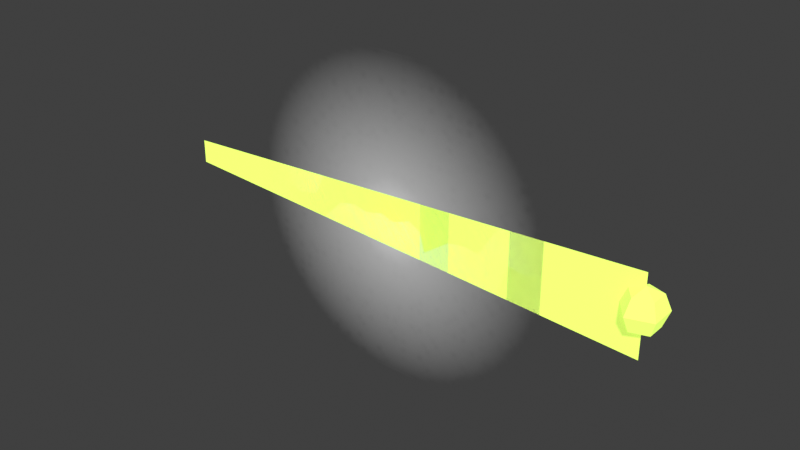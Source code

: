 # Source: swamp_ribbonFish.blend  (saved by Blender 5.2.44; exported with 4.5.12 LTS)
import bpy
from mathutils import Matrix  # noqa: F401  (used for matrix-valued properties, if any)

bpy.ops.wm.read_factory_settings(use_empty=True)
scene = bpy.context.scene
scene.name = 'Scene'

# ---- collections
col_collection = bpy.data.collections.new('Collection'); scene.collection.children.link(col_collection)
col_x = bpy.data.collections.new('沼泽·发光带鱼 · 原模型'); scene.collection.children.link(col_x)

# ---- images (referenced by path relative to the original .blend; pixels are not part of the script)
import os
ASSET_DIR = os.environ.get("B2B_ASSET_DIR", "")  # directory of the original .blend (textures are referenced by path, not embedded)
HERE = os.path.dirname(os.path.abspath(__file__))  # packed textures are extracted next to this script under _unpacked/

def load_image(name, relpath, width, height, colorspace="sRGB"):
    """Load a texture the original file referenced (path relative to the .blend, or extracted next to this script)."""
    p = next((c for c in (os.path.join(HERE, relpath), os.path.join(ASSET_DIR, relpath)) if relpath and os.path.exists(c)), "")
    if p:
        img = bpy.data.images.load(p, check_existing=True)
        img.name = name
    else:  # same state as the original file: an image datablock whose file is absent (Cycles renders it pink)
        img = bpy.data.images.new(name, width, height)
        img.source = "FILE"
        img.filepath = "//" + (relpath or name)
    img.colorspace_settings.name = colorspace
    return img
img_161eb9e28ec3eeb22c5ac0df765e759f547705e5e4c38cb2f7ea6393928d1cb = load_image('161eb9e28ec3eeb22c5ac0df765e759f547705e5e4c38cb2f7ea6393928d1cb', '_unpacked/161eb9e28ec3eeb22c5ac0df765e759f547705e5e4c38cb2f7ea6393928d1cb3.0409385c.png', 64, 64, 'sRGB')

# ---- materials (node trees are filled in below, after node groups)
mat_meshbasicmaterial_f570f183 = bpy.data.materials.new('MeshBasicMaterial_f570f183')
mat_meshbasicmaterial_f570f183.diffuse_color = (0.5776, 0.807, 0.117, 1.0)
mat_meshbasicmaterial_71b96aa5 = bpy.data.materials.new('MeshBasicMaterial_71b96aa5')
mat_meshbasicmaterial_71b96aa5.use_backface_culling = True
mat_meshbasicmaterial_71b96aa5.diffuse_color = (0.5776, 0.807, 0.117, 1.0)
mat_meshbasicmaterial_293aa739 = bpy.data.materials.new('MeshBasicMaterial_293aa739')
mat_meshbasicmaterial_293aa739.diffuse_color = (0.01521, 0.01298, 0.009721, 1.0)
mat_spritematerial_41924993 = bpy.data.materials.new('SpriteMaterial_41924993')
mat_spritematerial_41924993.use_backface_culling = True
mat_spritematerial_41924993.diffuse_color = (0.5776, 0.807, 0.117, 0.35)

# ---- material node trees
mat_meshbasicmaterial_f570f183.use_nodes = True; mat_meshbasicmaterial_f570f183.node_tree.nodes.clear()
_N = mat_meshbasicmaterial_f570f183.node_tree.nodes; _L = mat_meshbasicmaterial_f570f183.node_tree.links
n0 = _N.new('ShaderNodeBsdfPrincipled'); n0.name = 'Principled BSDF'; n0.location = (-200, 100)
n0.inputs[0].default_value = (0.5776, 0.807, 0.117, 1.0)
n0.inputs[2].default_value = 0.85
n0.inputs[10].default_value = 0.005
n0.inputs[27].default_value = (0.5776, 0.807, 0.117, 1.0)
n0.inputs[28].default_value = 1.0
n1 = _N.new('ShaderNodeOutputMaterial'); n1.name = 'Material Output'; n1.location = (200, 100)
_L.new(n0.outputs[0], n1.inputs[0])
n1.is_active_output = True
mat_meshbasicmaterial_71b96aa5.use_nodes = True; mat_meshbasicmaterial_71b96aa5.node_tree.nodes.clear()
_N = mat_meshbasicmaterial_71b96aa5.node_tree.nodes; _L = mat_meshbasicmaterial_71b96aa5.node_tree.links
n0 = _N.new('ShaderNodeBsdfPrincipled'); n0.name = 'Principled BSDF'; n0.location = (-200, 100)
n0.inputs[0].default_value = (0.5776, 0.807, 0.117, 1.0)
n0.inputs[2].default_value = 0.85
n0.inputs[10].default_value = 0.005
n0.inputs[27].default_value = (0.5776, 0.807, 0.117, 1.0)
n0.inputs[28].default_value = 1.0
n1 = _N.new('ShaderNodeOutputMaterial'); n1.name = 'Material Output'; n1.location = (200, 100)
_L.new(n0.outputs[0], n1.inputs[0])
n1.is_active_output = True
mat_meshbasicmaterial_293aa739.use_nodes = True; mat_meshbasicmaterial_293aa739.node_tree.nodes.clear()
_N = mat_meshbasicmaterial_293aa739.node_tree.nodes; _L = mat_meshbasicmaterial_293aa739.node_tree.links
n0 = _N.new('ShaderNodeBsdfPrincipled'); n0.name = 'Principled BSDF'; n0.location = (-200, 100)
n0.inputs[0].default_value = (0.01521, 0.01298, 0.009721, 1.0)
n0.inputs[2].default_value = 0.85
n0.inputs[10].default_value = 0.005
n0.inputs[27].default_value = (0.01521, 0.01298, 0.009721, 1.0)
n0.inputs[28].default_value = 1.0
n1 = _N.new('ShaderNodeOutputMaterial'); n1.name = 'Material Output'; n1.location = (200, 100)
_L.new(n0.outputs[0], n1.inputs[0])
n1.is_active_output = True
mat_spritematerial_41924993.use_nodes = True; mat_spritematerial_41924993.node_tree.nodes.clear()
_N = mat_spritematerial_41924993.node_tree.nodes; _L = mat_spritematerial_41924993.node_tree.links
n0 = _N.new('ShaderNodeBsdfPrincipled'); n0.name = 'Principled BSDF'; n0.location = (-200, 100)
n0.inputs[2].default_value = 0.85
n0.inputs[10].default_value = 0.005
n0.inputs[27].default_value = (0.0, 0.0, 0.0, 1.0)
n0.inputs[28].default_value = 1.0
n1 = _N.new('ShaderNodeOutputMaterial'); n1.name = 'Material Output'; n1.location = (200, 100)
n2 = _N.new('ShaderNodeTexImage'); n2.name = 'Image Texture'; n2.location = (0, 0)
n2.image = img_161eb9e28ec3eeb22c5ac0df765e759f547705e5e4c38cb2f7ea6393928d1cb
_L.new(n0.outputs[0], n1.inputs[0])
_L.new(n2.outputs[0], n0.inputs[0])
_L.new(n2.outputs[1], n0.inputs[4])
n1.is_active_output = True

# ---- world
world_world = bpy.data.worlds.new('World'); scene.world = world_world
world_world.use_nodes = True; world_world.node_tree.nodes.clear()
_N = world_world.node_tree.nodes; _L = world_world.node_tree.links
n0 = _N.new('ShaderNodeOutputWorld'); n0.name = 'World Output'; n0.location = (200, 100)
n1 = _N.new('ShaderNodeBackground'); n1.name = 'Background'; n1.location = (-200, 100)
n1.inputs[0].default_value = (0.05088, 0.05088, 0.05088, 1.0)
_L.new(n1.outputs[0], n0.inputs[0])
n0.is_active_output = True
world_world.color = (0.05088, 0.05088, 0.05088)
world_world.sun_shadow_jitter_overblur = 0.0

# ---- meshes
me_n1 = bpy.data.meshes.new('n1')
me_n1.from_pydata([(-1.9, 6.795e-09, 0.09), (-1.663, 7.786e-09, 0.1031), (-1.425, 8.777e-09, 0.1163), (-1.188, 9.768e-09, 0.1294), (-0.95, 1.076e-08, 0.1425), (-0.7125, 1.175e-08, 0.1556), (-0.475, 1.274e-08, 0.1688), (-0.2375, 1.373e-08, 0.1819), (0.0, 1.472e-08, 0.195), (0.2375, 1.571e-08, 0.2081), (0.475, 1.67e-08, 0.2213), (0.7125, 1.769e-08, 0.2344), (0.95, 1.869e-08, 0.2475), (1.188, 1.968e-08, 0.2606), (1.425, 2.067e-08, 0.2738), (1.663, 2.166e-08, 0.2869), (1.9, 2.265e-08, 0.3), (-1.9, -6.795e-09, -0.09), (-1.663, -7.786e-09, -0.1031), (-1.425, -8.777e-09, -0.1163), (-1.188, -9.768e-09, -0.1294), (-0.95, -1.076e-08, -0.1425), (-0.7125, -1.175e-08, -0.1556), (-0.475, -1.274e-08, -0.1688), (-0.2375, -1.373e-08, -0.1819), (0.0, -1.472e-08, -0.195), (0.2375, -1.571e-08, -0.2081), (0.475, -1.67e-08, -0.2213), (0.7125, -1.769e-08, -0.2344), (0.95, -1.869e-08, -0.2475), (1.188, -1.968e-08, -0.2606), (1.425, -2.067e-08, -0.2738), (1.663, -2.166e-08, -0.2869), (1.9, -2.265e-08, -0.3)], [], [(0, 17, 1), (17, 18, 1), (1, 18, 2), (18, 19, 2), (2, 19, 3), (19, 20, 3), (3, 20, 4), (20, 21, 4), (4, 21, 5), (21, 22, 5), (5, 22, 6), (22, 23, 6), (6, 23, 7), (23, 24, 7), (7, 24, 8), (24, 25, 8), (8, 25, 9), (25, 26, 9), (9, 26, 10), (26, 27, 10), (10, 27, 11), (27, 28, 11), (11, 28, 12), (28, 29, 12), (12, 29, 13), (29, 30, 13), (13, 30, 14), (30, 31, 14), (14, 31, 15), (31, 32, 15), (15, 32, 16), (32, 33, 16)])
me_n1.polygons.foreach_set('use_smooth', [True] * 32)
_uv = me_n1.uv_layers.new(name='UVMap')
_uv.uv.foreach_set('vector', [0.0, 1.0, 0.0, 0.0, 0.0625, 1.0, 0.0, 0.0, 0.0625, 0.0, 0.0625, 1.0, 0.0625, 1.0, 0.0625, 0.0, 0.125, 1.0, 0.0625, 0.0, 0.125, 0.0, 0.125, 1.0, 0.125, 1.0, 0.125, 0.0, 0.1875, 1.0, 0.125, 0.0, 0.1875, 0.0, 0.1875, 1.0, 0.1875, 1.0, 0.1875, 0.0, 0.25, 1.0, 0.1875, 0.0, 0.25, 0.0, 0.25, 1.0, 0.25, 1.0, 0.25, 0.0, 0.3125, 1.0, 0.25, 0.0, 0.3125, 0.0, 0.3125, 1.0, 0.3125, 1.0, 0.3125, 0.0, 0.375, 1.0, 0.3125, 0.0, 0.375, 0.0, 0.375, 1.0, 0.375, 1.0, 0.375, 0.0, 0.4375, 1.0, 0.375, 0.0, 0.4375, 0.0, 0.4375, 1.0, 0.4375, 1.0, 0.4375, 0.0, 0.5, 1.0, 0.4375, 0.0, 0.5, 0.0, 0.5, 1.0, 0.5, 1.0, 0.5, 0.0, 0.5625, 1.0, 0.5, 0.0, 0.5625, 0.0, 0.5625, 1.0, 0.5625, 1.0, 0.5625, 0.0, 0.625, 1.0, 0.5625, 0.0, 0.625, 0.0, 0.625, 1.0, 0.625, 1.0, 0.625, 0.0, 0.6875, 1.0, 0.625, 0.0, 0.6875, 0.0, 0.6875, 1.0, 0.6875, 1.0, 0.6875, 0.0, 0.75, 1.0, 0.6875, 0.0, 0.75, 0.0, 0.75, 1.0, 0.75, 1.0, 0.75, 0.0, 0.8125, 1.0, 0.75, 0.0, 0.8125, 0.0, 0.8125, 1.0, 0.8125, 1.0, 0.8125, 0.0, 0.875, 1.0, 0.8125, 0.0, 0.875, 0.0, 0.875, 1.0, 0.875, 1.0, 0.875, 0.0, 0.9375, 1.0, 0.875, 0.0, 0.9375, 0.0, 0.9375, 1.0, 0.9375, 1.0, 0.9375, 0.0, 1.0, 1.0, 0.9375, 0.0, 1.0, 0.0, 1.0, 1.0])
me_n1.materials.append(mat_meshbasicmaterial_f570f183)
me_n1.update()
me_n1.normals_split_custom_set([tuple(v) for v in zip(*[iter([-3.246e-16, -1.0, 7.55e-08, -4.873e-17, -1.0, 7.55e-08, 7.484e-16, -1.0, 7.55e-08, -4.873e-17, -1.0, 7.55e-08, 1.883e-16, -1.0, 7.55e-08, 7.484e-16, -1.0, 7.55e-08, 7.484e-16, -1.0, 7.55e-08, 1.883e-16, -1.0, 7.55e-08, -1.319e-15, -1.0, 7.55e-08, 1.883e-16, -1.0, 7.55e-08, -6.047e-16, -1.0, 7.55e-08, -1.319e-15, -1.0, 7.55e-08, -1.319e-15, -1.0, 7.55e-08, -6.047e-16, -1.0, 7.55e-08, 6.561e-16, -1.0, 7.55e-08, -6.047e-16, -1.0, 7.55e-08, 1.044e-15, -1.0, 7.55e-08, 6.561e-16, -1.0, 7.55e-08, 6.561e-16, -1.0, 7.55e-08, 1.044e-15, -1.0, 7.55e-08, -3.616e-16, -1.0, 7.55e-08, 1.044e-15, -1.0, 7.55e-08, -5.412e-16, -1.0, 7.55e-08, -3.616e-16, -1.0, 7.55e-08, -3.616e-16, -1.0, 7.55e-08, -5.412e-16, -1.0, 7.55e-08, 7.181e-16, -1.0, 7.55e-08, -5.412e-16, -1.0, 7.55e-08, 2.262e-16, -1.0, 7.55e-08, 7.181e-16, -1.0, 7.55e-08, 7.181e-16, -1.0, 7.55e-08, 2.262e-16, -1.0, 7.55e-08, 8.606e-16, -1.0, 7.55e-08, 2.262e-16, -1.0, 7.55e-08, -8.273e-16, -1.0, 7.55e-08, 8.606e-16, -1.0, 7.55e-08, 8.606e-16, -1.0, 7.55e-08, -8.273e-16, -1.0, 7.55e-08, -1.168e-15, -1.0, 7.55e-08, -8.273e-16, -1.0, 7.55e-08, -2.684e-16, -1.0, 7.55e-08, -1.168e-15, -1.0, 7.55e-08, -1.168e-15, -1.0, 7.55e-08, -2.684e-16, -1.0, 7.55e-08, -1.592e-15, -1.0, 7.55e-08, -2.684e-16, -1.0, 7.55e-08, 1.532e-15, -1.0, 7.55e-08, -1.592e-15, -1.0, 7.55e-08, -1.592e-15, -1.0, 7.55e-08, 1.532e-15, -1.0, 7.55e-08, 3.57e-16, -1.0, 7.55e-08, 1.532e-15, -1.0, 7.55e-08, 8.383e-16, -1.0, 7.55e-08, 3.57e-16, -1.0, 7.55e-08, 3.57e-16, -1.0, 7.55e-08, 8.383e-16, -1.0, 7.55e-08, 1.059e-15, -1.0, 7.55e-08, 8.383e-16, -1.0, 7.55e-08, -9.401e-16, -1.0, 7.55e-08, 1.059e-15, -1.0, 7.55e-08, 1.059e-15, -1.0, 7.55e-08, -9.401e-16, -1.0, 7.55e-08, -4.809e-16, -1.0, 7.55e-08, -9.401e-16, -1.0, 7.55e-08, -4.13e-16, -1.0, 7.55e-08, -4.809e-16, -1.0, 7.55e-08, -4.809e-16, -1.0, 7.55e-08, -4.13e-16, -1.0, 7.55e-08, 4.36e-16, -1.0, 7.55e-08, -4.13e-16, -1.0, 7.55e-08, 3.715e-16, -1.0, 7.55e-08, 4.36e-16, -1.0, 7.55e-08, 4.36e-16, -1.0, 7.55e-08, 3.715e-16, -1.0, 7.55e-08, 1.227e-15, -1.0, 7.55e-08, 3.715e-16, -1.0, 7.55e-08, -1.067e-15, -1.0, 7.55e-08, 1.227e-15, -1.0, 7.55e-08, 1.227e-15, -1.0, 7.55e-08, -1.067e-15, -1.0, 7.55e-08, 8.411e-16, -1.0, 7.55e-08, -1.067e-15, -1.0, 7.55e-08, -1.033e-15, -1.0, 7.55e-08, 8.411e-16, -1.0, 7.55e-08, 8.411e-16, -1.0, 7.55e-08, -1.033e-15, -1.0, 7.55e-08, 8.316e-16, -1.0, 7.55e-08, -1.033e-15, -1.0, 7.55e-08, -7.053e-16, -1.0, 7.55e-08, 8.316e-16, -1.0, 7.55e-08, 8.316e-16, -1.0, 7.55e-08, -7.053e-16, -1.0, 7.55e-08, 6.156e-16, -1.0, 7.55e-08, -7.053e-16, -1.0, 7.55e-08, -1.169e-15, -1.0, 7.55e-08, 6.156e-16, -1.0, 7.55e-08])] * 3)])
me_n2 = bpy.data.meshes.new('n2')
me_n2.from_pydata([(0.0, 1.208e-08, 0.16), (-0.1131, 8.542e-09, 0.1131), (-0.03496, -0.1076, 0.1131), (0.0, 1.208e-08, 0.16), (-0.03496, -0.1076, 0.1131), (0.09153, -0.0665, 0.1131), (0.0, 1.208e-08, 0.16), (0.09153, -0.0665, 0.1131), (0.09153, 0.0665, 0.1131), (0.0, 1.208e-08, 0.16), (0.09153, 0.0665, 0.1131), (-0.03496, 0.1076, 0.1131), (0.0, 1.208e-08, 0.16), (-0.03496, 0.1076, 0.1131), (-0.1131, 8.542e-09, 0.1131), (-0.03496, -0.1076, 0.1131), (-0.1131, 8.542e-09, 0.1131), (-0.04944, -0.1522, 1.149e-08), (-0.1131, 8.542e-09, 0.1131), (-0.16, 7.397e-25, 9.797e-18), (-0.04944, -0.1522, 1.149e-08), (0.09153, -0.0665, 0.1131), (-0.03496, -0.1076, 0.1131), (0.1294, -0.09405, 7.1e-09), (-0.03496, -0.1076, 0.1131), (-0.04944, -0.1522, 1.149e-08), (0.1294, -0.09405, 7.1e-09), (0.09153, 0.0665, 0.1131), (0.09153, -0.0665, 0.1131), (0.1294, 0.09405, -7.1e-09), (0.09153, -0.0665, 0.1131), (0.1294, -0.09405, 7.1e-09), (0.1294, 0.09405, -7.1e-09), (-0.03496, 0.1076, 0.1131), (0.09153, 0.0665, 0.1131), (-0.04944, 0.1522, -1.149e-08), (0.09153, 0.0665, 0.1131), (0.1294, 0.09405, -7.1e-09), (-0.04944, 0.1522, -1.149e-08), (-0.1131, 8.542e-09, 0.1131), (-0.03496, 0.1076, 0.1131), (-0.16, 3.919e-17, 9.797e-18), (-0.03496, 0.1076, 0.1131), (-0.04944, 0.1522, -1.149e-08), (-0.16, 3.919e-17, 9.797e-18), (-0.04944, -0.1522, 1.149e-08), (-0.16, 7.397e-25, 9.797e-18), (-0.03496, -0.1076, -0.1131), (-0.16, 7.397e-25, 9.797e-18), (-0.1131, -8.542e-09, -0.1131), (-0.03496, -0.1076, -0.1131), (0.1294, -0.09405, 7.1e-09), (-0.04944, -0.1522, 1.149e-08), (0.09153, -0.0665, -0.1131), (-0.04944, -0.1522, 1.149e-08), (-0.03496, -0.1076, -0.1131), (0.09153, -0.0665, -0.1131), (0.1294, 0.09405, -7.1e-09), (0.1294, -0.09405, 7.1e-09), (0.09153, 0.0665, -0.1131), (0.1294, -0.09405, 7.1e-09), (0.09153, -0.0665, -0.1131), (0.09153, 0.0665, -0.1131), (-0.04944, 0.1522, -1.149e-08), (0.1294, 0.09405, -7.1e-09), (-0.03496, 0.1076, -0.1131), (0.1294, 0.09405, -7.1e-09), (0.09153, 0.0665, -0.1131), (-0.03496, 0.1076, -0.1131), (-0.16, 3.919e-17, 9.797e-18), (-0.04944, 0.1522, -1.149e-08), (-0.1131, -8.542e-09, -0.1131), (-0.04944, 0.1522, -1.149e-08), (-0.03496, 0.1076, -0.1131), (-0.1131, -8.542e-09, -0.1131), (-0.03496, -0.1076, -0.1131), (-0.1131, -8.542e-09, -0.1131), (-6.055e-18, -1.208e-08, -0.16), (0.09153, -0.0665, -0.1131), (-0.03496, -0.1076, -0.1131), (1.585e-17, -1.208e-08, -0.16), (0.09153, 0.0665, -0.1131), (0.09153, -0.0665, -0.1131), (1.585e-17, -1.208e-08, -0.16), (-0.03496, 0.1076, -0.1131), (0.09153, 0.0665, -0.1131), (-6.055e-18, -1.208e-08, -0.16), (-0.1131, -8.542e-09, -0.1131), (-0.03496, 0.1076, -0.1131), (-1.959e-17, -1.208e-08, -0.16)], [], [(0, 1, 2), (3, 4, 5), (6, 7, 8), (9, 10, 11), (12, 13, 14), (15, 16, 17), (18, 19, 20), (21, 22, 23), (24, 25, 26), (27, 28, 29), (30, 31, 32), (33, 34, 35), (36, 37, 38), (39, 40, 41), (42, 43, 44), (45, 46, 47), (48, 49, 50), (51, 52, 53), (54, 55, 56), (57, 58, 59), (60, 61, 62), (63, 64, 65), (66, 67, 68), (69, 70, 71), (72, 73, 74), (75, 76, 77), (78, 79, 80), (81, 82, 83), (84, 85, 86), (87, 88, 89)])
me_n2.polygons.foreach_set('use_smooth', [True] * 30)
_uv = me_n2.uv_layers.new(name='UVMap')
_uv.uv.foreach_set('vector', [0.1, 1.0, 0.0, 0.75, 0.2, 0.75, 0.3, 1.0, 0.2, 0.75, 0.4, 0.75, 0.5, 1.0, 0.4, 0.75, 0.6, 0.75, 0.7, 1.0, 0.6, 0.75, 0.8, 0.75, 0.9, 1.0, 0.8, 0.75, 1.0, 0.75, 0.2, 0.75, 0.0, 0.75, 0.2, 0.5, 0.0, 0.75, 0.0, 0.5, 0.2, 0.5, 0.4, 0.75, 0.2, 0.75, 0.4, 0.5, 0.2, 0.75, 0.2, 0.5, 0.4, 0.5, 0.6, 0.75, 0.4, 0.75, 0.6, 0.5, 0.4, 0.75, 0.4, 0.5, 0.6, 0.5, 0.8, 0.75, 0.6, 0.75, 0.8, 0.5, 0.6, 0.75, 0.6, 0.5, 0.8, 0.5, 1.0, 0.75, 0.8, 0.75, 1.0, 0.5, 0.8, 0.75, 0.8, 0.5, 1.0, 0.5, 0.2, 0.5, 0.0, 0.5, 0.2, 0.25, 0.0, 0.5, 0.0, 0.25, 0.2, 0.25, 0.4, 0.5, 0.2, 0.5, 0.4, 0.25, 0.2, 0.5, 0.2, 0.25, 0.4, 0.25, 0.6, 0.5, 0.4, 0.5, 0.6, 0.25, 0.4, 0.5, 0.4, 0.25, 0.6, 0.25, 0.8, 0.5, 0.6, 0.5, 0.8, 0.25, 0.6, 0.5, 0.6, 0.25, 0.8, 0.25, 1.0, 0.5, 0.8, 0.5, 1.0, 0.25, 0.8, 0.5, 0.8, 0.25, 1.0, 0.25, 0.2, 0.25, 0.0, 0.25, 0.1, 0.0, 0.4, 0.25, 0.2, 0.25, 0.3, 0.0, 0.6, 0.25, 0.4, 0.25, 0.5, 0.0, 0.8, 0.25, 0.6, 0.25, 0.7, 0.0, 1.0, 0.25, 0.8, 0.25, 0.9, 0.0])
me_n2.materials.append(mat_meshbasicmaterial_71b96aa5)
me_n2.update()
me_n2.normals_split_custom_set([tuple(v) for v in zip(*[iter([-0.3687, -0.2679, 0.8901, -0.3687, -0.2679, 0.8901, -0.3687, -0.2679, 0.8901, 0.1408, -0.4334, 0.8901, 0.1408, -0.4334, 0.8901, 0.1408, -0.4334, 0.8901, 0.4557, 9.731e-08, 0.8901, 0.4557, 9.731e-08, 0.8901, 0.4557, 9.731e-08, 0.8901, 0.1408, 0.4334, 0.8901, 0.1408, 0.4334, 0.8901, 0.1408, 0.4334, 0.8901, -0.3687, 0.2679, 0.8901, -0.3687, 0.2679, 0.8901, -0.3687, 0.2679, 0.8901, -0.7671, -0.5573, 0.3177, -0.7671, -0.5573, 0.3177, -0.7671, -0.5573, 0.3177, -0.7671, -0.5573, 0.3177, -0.7671, -0.5573, 0.3177, -0.7671, -0.5573, 0.3177, 0.293, -0.9018, 0.3177, 0.293, -0.9018, 0.3177, 0.293, -0.9018, 0.3177, 0.293, -0.9018, 0.3177, 0.293, -0.9018, 0.3177, 0.293, -0.9018, 0.3177, 0.9482, 0.0, 0.3177, 0.9482, 0.0, 0.3177, 0.9482, 0.0, 0.3177, 0.9482, 8.081e-08, 0.3177, 0.9482, 8.081e-08, 0.3177, 0.9482, 8.081e-08, 0.3177, 0.293, 0.9018, 0.3177, 0.293, 0.9018, 0.3177, 0.293, 0.9018, 0.3177, 0.293, 0.9018, 0.3177, 0.293, 0.9018, 0.3177, 0.293, 0.9018, 0.3177, -0.7671, 0.5573, 0.3177, -0.7671, 0.5573, 0.3177, -0.7671, 0.5573, 0.3177, -0.7671, 0.5573, 0.3177, -0.7671, 0.5573, 0.3177, -0.7671, 0.5573, 0.3177, -0.7671, -0.5573, -0.3177, -0.7671, -0.5573, -0.3177, -0.7671, -0.5573, -0.3177, -0.7671, -0.5573, -0.3177, -0.7671, -0.5573, -0.3177, -0.7671, -0.5573, -0.3177, 0.293, -0.9018, -0.3177, 0.293, -0.9018, -0.3177, 0.293, -0.9018, -0.3177, 0.293, -0.9018, -0.3177, 0.293, -0.9018, -0.3177, 0.293, -0.9018, -0.3177, 0.9482, -8.299e-08, -0.3177, 0.9482, -8.299e-08, -0.3177, 0.9482, -8.299e-08, -0.3177, 0.9482, 5.452e-08, -0.3177, 0.9482, 5.452e-08, -0.3177, 0.9482, 5.452e-08, -0.3177, 0.293, 0.9018, -0.3177, 0.293, 0.9018, -0.3177, 0.293, 0.9018, -0.3177, 0.293, 0.9018, -0.3177, 0.293, 0.9018, -0.3177, 0.293, 0.9018, -0.3177, -0.7671, 0.5573, -0.3177, -0.7671, 0.5573, -0.3177, -0.7671, 0.5573, -0.3177, -0.7671, 0.5573, -0.3177, -0.7671, 0.5573, -0.3177, -0.7671, 0.5573, -0.3177, -0.3687, -0.2679, -0.8901, -0.3687, -0.2679, -0.8901, -0.3687, -0.2679, -0.8901, 0.1408, -0.4334, -0.8901, 0.1408, -0.4334, -0.8901, 0.1408, -0.4334, -0.8901, 0.4557, -1.021e-07, -0.8901, 0.4557, -1.021e-07, -0.8901, 0.4557, -1.021e-07, -0.8901, 0.1408, 0.4334, -0.8901, 0.1408, 0.4334, -0.8901, 0.1408, 0.4334, -0.8901, -0.3687, 0.2679, -0.8901, -0.3687, 0.2679, -0.8901, -0.3687, 0.2679, -0.8901])] * 3)])
me_n3 = bpy.data.meshes.new('n3')
me_n3.from_pydata([(0.0, 1.208e-08, 0.16), (-0.1131, 8.542e-09, 0.1131), (-0.03496, -0.1076, 0.1131), (0.0, 1.208e-08, 0.16), (-0.03496, -0.1076, 0.1131), (0.09153, -0.0665, 0.1131), (0.0, 1.208e-08, 0.16), (0.09153, -0.0665, 0.1131), (0.09153, 0.0665, 0.1131), (0.0, 1.208e-08, 0.16), (0.09153, 0.0665, 0.1131), (-0.03496, 0.1076, 0.1131), (0.0, 1.208e-08, 0.16), (-0.03496, 0.1076, 0.1131), (-0.1131, 8.542e-09, 0.1131), (-0.03496, -0.1076, 0.1131), (-0.1131, 8.542e-09, 0.1131), (-0.04944, -0.1522, 1.149e-08), (-0.1131, 8.542e-09, 0.1131), (-0.16, 7.397e-25, 9.797e-18), (-0.04944, -0.1522, 1.149e-08), (0.09153, -0.0665, 0.1131), (-0.03496, -0.1076, 0.1131), (0.1294, -0.09405, 7.1e-09), (-0.03496, -0.1076, 0.1131), (-0.04944, -0.1522, 1.149e-08), (0.1294, -0.09405, 7.1e-09), (0.09153, 0.0665, 0.1131), (0.09153, -0.0665, 0.1131), (0.1294, 0.09405, -7.1e-09), (0.09153, -0.0665, 0.1131), (0.1294, -0.09405, 7.1e-09), (0.1294, 0.09405, -7.1e-09), (-0.03496, 0.1076, 0.1131), (0.09153, 0.0665, 0.1131), (-0.04944, 0.1522, -1.149e-08), (0.09153, 0.0665, 0.1131), (0.1294, 0.09405, -7.1e-09), (-0.04944, 0.1522, -1.149e-08), (-0.1131, 8.542e-09, 0.1131), (-0.03496, 0.1076, 0.1131), (-0.16, 3.919e-17, 9.797e-18), (-0.03496, 0.1076, 0.1131), (-0.04944, 0.1522, -1.149e-08), (-0.16, 3.919e-17, 9.797e-18), (-0.04944, -0.1522, 1.149e-08), (-0.16, 7.397e-25, 9.797e-18), (-0.03496, -0.1076, -0.1131), (-0.16, 7.397e-25, 9.797e-18), (-0.1131, -8.542e-09, -0.1131), (-0.03496, -0.1076, -0.1131), (0.1294, -0.09405, 7.1e-09), (-0.04944, -0.1522, 1.149e-08), (0.09153, -0.0665, -0.1131), (-0.04944, -0.1522, 1.149e-08), (-0.03496, -0.1076, -0.1131), (0.09153, -0.0665, -0.1131), (0.1294, 0.09405, -7.1e-09), (0.1294, -0.09405, 7.1e-09), (0.09153, 0.0665, -0.1131), (0.1294, -0.09405, 7.1e-09), (0.09153, -0.0665, -0.1131), (0.09153, 0.0665, -0.1131), (-0.04944, 0.1522, -1.149e-08), (0.1294, 0.09405, -7.1e-09), (-0.03496, 0.1076, -0.1131), (0.1294, 0.09405, -7.1e-09), (0.09153, 0.0665, -0.1131), (-0.03496, 0.1076, -0.1131), (-0.16, 3.919e-17, 9.797e-18), (-0.04944, 0.1522, -1.149e-08), (-0.1131, -8.542e-09, -0.1131), (-0.04944, 0.1522, -1.149e-08), (-0.03496, 0.1076, -0.1131), (-0.1131, -8.542e-09, -0.1131), (-0.03496, -0.1076, -0.1131), (-0.1131, -8.542e-09, -0.1131), (-6.055e-18, -1.208e-08, -0.16), (0.09153, -0.0665, -0.1131), (-0.03496, -0.1076, -0.1131), (1.585e-17, -1.208e-08, -0.16), (0.09153, 0.0665, -0.1131), (0.09153, -0.0665, -0.1131), (1.585e-17, -1.208e-08, -0.16), (-0.03496, 0.1076, -0.1131), (0.09153, 0.0665, -0.1131), (-6.055e-18, -1.208e-08, -0.16), (-0.1131, -8.542e-09, -0.1131), (-0.03496, 0.1076, -0.1131), (-1.959e-17, -1.208e-08, -0.16)], [], [(0, 1, 2), (3, 4, 5), (6, 7, 8), (9, 10, 11), (12, 13, 14), (15, 16, 17), (18, 19, 20), (21, 22, 23), (24, 25, 26), (27, 28, 29), (30, 31, 32), (33, 34, 35), (36, 37, 38), (39, 40, 41), (42, 43, 44), (45, 46, 47), (48, 49, 50), (51, 52, 53), (54, 55, 56), (57, 58, 59), (60, 61, 62), (63, 64, 65), (66, 67, 68), (69, 70, 71), (72, 73, 74), (75, 76, 77), (78, 79, 80), (81, 82, 83), (84, 85, 86), (87, 88, 89)])
me_n3.polygons.foreach_set('use_smooth', [True] * 30)
_uv = me_n3.uv_layers.new(name='UVMap')
_uv.uv.foreach_set('vector', [0.1, 1.0, 0.0, 0.75, 0.2, 0.75, 0.3, 1.0, 0.2, 0.75, 0.4, 0.75, 0.5, 1.0, 0.4, 0.75, 0.6, 0.75, 0.7, 1.0, 0.6, 0.75, 0.8, 0.75, 0.9, 1.0, 0.8, 0.75, 1.0, 0.75, 0.2, 0.75, 0.0, 0.75, 0.2, 0.5, 0.0, 0.75, 0.0, 0.5, 0.2, 0.5, 0.4, 0.75, 0.2, 0.75, 0.4, 0.5, 0.2, 0.75, 0.2, 0.5, 0.4, 0.5, 0.6, 0.75, 0.4, 0.75, 0.6, 0.5, 0.4, 0.75, 0.4, 0.5, 0.6, 0.5, 0.8, 0.75, 0.6, 0.75, 0.8, 0.5, 0.6, 0.75, 0.6, 0.5, 0.8, 0.5, 1.0, 0.75, 0.8, 0.75, 1.0, 0.5, 0.8, 0.75, 0.8, 0.5, 1.0, 0.5, 0.2, 0.5, 0.0, 0.5, 0.2, 0.25, 0.0, 0.5, 0.0, 0.25, 0.2, 0.25, 0.4, 0.5, 0.2, 0.5, 0.4, 0.25, 0.2, 0.5, 0.2, 0.25, 0.4, 0.25, 0.6, 0.5, 0.4, 0.5, 0.6, 0.25, 0.4, 0.5, 0.4, 0.25, 0.6, 0.25, 0.8, 0.5, 0.6, 0.5, 0.8, 0.25, 0.6, 0.5, 0.6, 0.25, 0.8, 0.25, 1.0, 0.5, 0.8, 0.5, 1.0, 0.25, 0.8, 0.5, 0.8, 0.25, 1.0, 0.25, 0.2, 0.25, 0.0, 0.25, 0.1, 0.0, 0.4, 0.25, 0.2, 0.25, 0.3, 0.0, 0.6, 0.25, 0.4, 0.25, 0.5, 0.0, 0.8, 0.25, 0.6, 0.25, 0.7, 0.0, 1.0, 0.25, 0.8, 0.25, 0.9, 0.0])
me_n3.materials.append(mat_meshbasicmaterial_293aa739)
me_n3.update()
me_n3.normals_split_custom_set([tuple(v) for v in zip(*[iter([-0.3687, -0.2679, 0.8901, -0.3687, -0.2679, 0.8901, -0.3687, -0.2679, 0.8901, 0.1408, -0.4334, 0.8901, 0.1408, -0.4334, 0.8901, 0.1408, -0.4334, 0.8901, 0.4557, 9.731e-08, 0.8901, 0.4557, 9.731e-08, 0.8901, 0.4557, 9.731e-08, 0.8901, 0.1408, 0.4334, 0.8901, 0.1408, 0.4334, 0.8901, 0.1408, 0.4334, 0.8901, -0.3687, 0.2679, 0.8901, -0.3687, 0.2679, 0.8901, -0.3687, 0.2679, 0.8901, -0.7671, -0.5573, 0.3177, -0.7671, -0.5573, 0.3177, -0.7671, -0.5573, 0.3177, -0.7671, -0.5573, 0.3177, -0.7671, -0.5573, 0.3177, -0.7671, -0.5573, 0.3177, 0.293, -0.9018, 0.3177, 0.293, -0.9018, 0.3177, 0.293, -0.9018, 0.3177, 0.293, -0.9018, 0.3177, 0.293, -0.9018, 0.3177, 0.293, -0.9018, 0.3177, 0.9482, 0.0, 0.3177, 0.9482, 0.0, 0.3177, 0.9482, 0.0, 0.3177, 0.9482, 8.081e-08, 0.3177, 0.9482, 8.081e-08, 0.3177, 0.9482, 8.081e-08, 0.3177, 0.293, 0.9018, 0.3177, 0.293, 0.9018, 0.3177, 0.293, 0.9018, 0.3177, 0.293, 0.9018, 0.3177, 0.293, 0.9018, 0.3177, 0.293, 0.9018, 0.3177, -0.7671, 0.5573, 0.3177, -0.7671, 0.5573, 0.3177, -0.7671, 0.5573, 0.3177, -0.7671, 0.5573, 0.3177, -0.7671, 0.5573, 0.3177, -0.7671, 0.5573, 0.3177, -0.7671, -0.5573, -0.3177, -0.7671, -0.5573, -0.3177, -0.7671, -0.5573, -0.3177, -0.7671, -0.5573, -0.3177, -0.7671, -0.5573, -0.3177, -0.7671, -0.5573, -0.3177, 0.293, -0.9018, -0.3177, 0.293, -0.9018, -0.3177, 0.293, -0.9018, -0.3177, 0.293, -0.9018, -0.3177, 0.293, -0.9018, -0.3177, 0.293, -0.9018, -0.3177, 0.9482, -8.299e-08, -0.3177, 0.9482, -8.299e-08, -0.3177, 0.9482, -8.299e-08, -0.3177, 0.9482, 5.452e-08, -0.3177, 0.9482, 5.452e-08, -0.3177, 0.9482, 5.452e-08, -0.3177, 0.293, 0.9018, -0.3177, 0.293, 0.9018, -0.3177, 0.293, 0.9018, -0.3177, 0.293, 0.9018, -0.3177, 0.293, 0.9018, -0.3177, 0.293, 0.9018, -0.3177, -0.7671, 0.5573, -0.3177, -0.7671, 0.5573, -0.3177, -0.7671, 0.5573, -0.3177, -0.7671, 0.5573, -0.3177, -0.7671, 0.5573, -0.3177, -0.7671, 0.5573, -0.3177, -0.3687, -0.2679, -0.8901, -0.3687, -0.2679, -0.8901, -0.3687, -0.2679, -0.8901, 0.1408, -0.4334, -0.8901, 0.1408, -0.4334, -0.8901, 0.1408, -0.4334, -0.8901, 0.4557, -1.021e-07, -0.8901, 0.4557, -1.021e-07, -0.8901, 0.4557, -1.021e-07, -0.8901, 0.1408, 0.4334, -0.8901, 0.1408, 0.4334, -0.8901, 0.1408, 0.4334, -0.8901, -0.3687, 0.2679, -0.8901, -0.3687, 0.2679, -0.8901, -0.3687, 0.2679, -0.8901])] * 3)])
me_n4 = bpy.data.meshes.new('n4')
me_n4.from_pydata([(-0.5, -3.775e-08, -0.5), (0.5, -3.775e-08, -0.5), (0.5, 3.775e-08, 0.5), (-0.5, 3.775e-08, 0.5)], [], [(0, 1, 2), (0, 2, 3)])
_uv = me_n4.uv_layers.new(name='UVMap')
_uv.uv.foreach_set('vector', [0.0, 0.0, 1.0, 0.0, 1.0, 1.0, 0.0, 0.0, 1.0, 1.0, 0.0, 1.0])
me_n4.materials.append(mat_spritematerial_41924993)
me_n4.update()

# ---- objects
ob_swamp_glow_ribbonfish = bpy.data.objects.new('swamp-glow-ribbonfish', None)
ob_n1 = bpy.data.objects.new('n1', me_n1)
ob_n2 = bpy.data.objects.new('n2', me_n2)
ob_n3 = bpy.data.objects.new('n3', me_n3)
ob_n4 = bpy.data.objects.new('n4', me_n4)

# ---- transforms, parenting, visibility, modifiers, constraints
ob_swamp_glow_ribbonfish.location = (0.0, 0.0, 0.0)
ob_n1.parent = ob_swamp_glow_ribbonfish
ob_n1.location = (0.0, 0.0, 0.0)
ob_n2.parent = ob_swamp_glow_ribbonfish
ob_n2.location = (1.9, 3.775e-09, 0.05)
ob_n3.parent = ob_n2
ob_n3.location = (0.0, 0.0, 0.0)
ob_n3.hide_viewport = True
ob_n3.hide_render = True
ob_n4.parent = ob_swamp_glow_ribbonfish
ob_n4.location = (0.0, 0.0, 0.0)
ob_n4.scale = (2.4, 2.4, 2.4)

# ---- collection membership
col_x.objects.link(ob_swamp_glow_ribbonfish)
col_x.objects.link(ob_n1)
col_x.objects.link(ob_n2)
col_x.objects.link(ob_n3)
col_x.objects.link(ob_n4)

# ---- scene / render settings (as saved in the file)
scene.frame_start = 1; scene.frame_end = 250; scene.frame_set(1)
scene.render.engine = 'CYCLES'
scene.render.bake_bias = 0.0
scene.render.bake_samples = 0
scene.render.compositor_device = 'GPU'
scene.cycles.samples = 24
scene.eevee.use_volume_custom_range = False
scene.eevee.fast_gi_thickness_near = 0.1
scene.eevee.fast_gi_thickness_far = 0.0
scene.eevee.ray_tracing_options.screen_trace_thickness = 0.1
scene.view_settings.view_transform = 'Standard'
bpy.context.view_layer.update()

# ---- added for rendering (the .blend has no active camera and no usable light): camera, sun
cam_auto = bpy.data.cameras.new('AutoCamera')
cam_auto.lens = 50.0
cam_auto.sensor_width = 36.0
cam_auto.clip_end = 1000.0
ob_auto_camera = bpy.data.objects.new('AutoCamera', cam_auto)
scene.collection.objects.link(ob_auto_camera)
ob_auto_camera.location = (4.33412, -5.12328, 3.41552)
ob_auto_camera.rotation_euler = (1.09748, -7.21219e-08, 0.694738)
scene.camera = ob_auto_camera
light_auto_sun = bpy.data.lights.new('AutoSun', 'SUN')
light_auto_sun.energy = 3.0
light_auto_sun.angle = 0.0523599
ob_auto_sun = bpy.data.objects.new('AutoSun', light_auto_sun)
scene.collection.objects.link(ob_auto_sun)
ob_auto_sun.rotation_euler = (0.872665, 0.174533, 0.523599)
bpy.context.view_layer.update()
